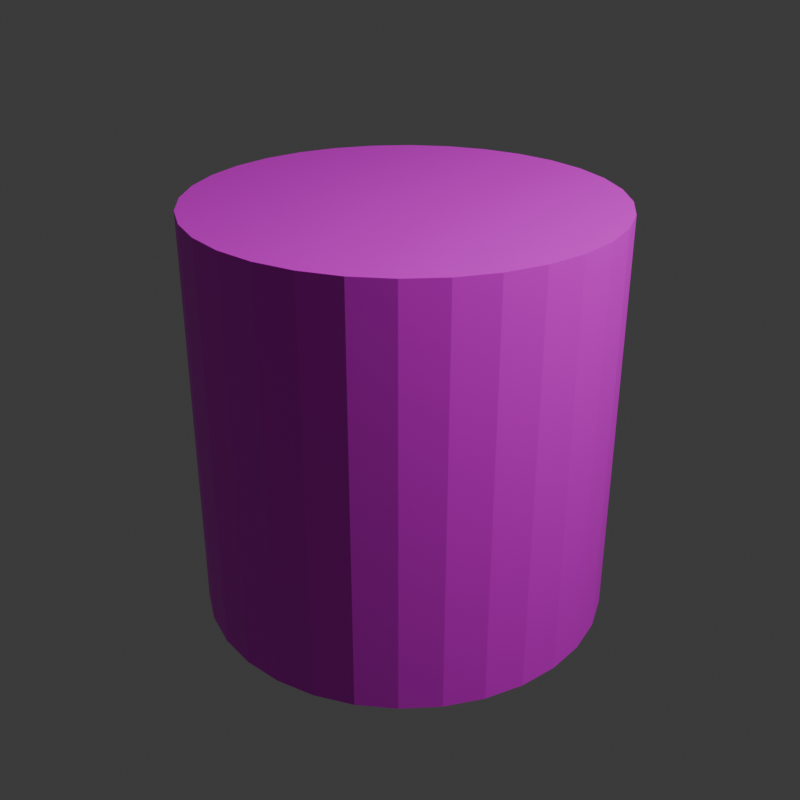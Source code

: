 # Source: cylinder.blend  (saved by Blender 4.0.36; exported with 4.5.12 LTS)
import bpy
from mathutils import Matrix  # noqa: F401  (used for matrix-valued properties, if any)

bpy.ops.wm.read_factory_settings(use_empty=True)
scene = bpy.context.scene
scene.name = 'Scene'

# ---- collections
col_collection = bpy.data.collections.new('Collection'); scene.collection.children.link(col_collection)

# ---- images (referenced by path relative to the original .blend; pixels are not part of the script)
import os
ASSET_DIR = os.environ.get("B2B_ASSET_DIR", "")  # directory of the original .blend (textures are referenced by path, not embedded)
HERE = os.path.dirname(os.path.abspath(__file__))  # packed textures are extracted next to this script under _unpacked/

def load_image(name, relpath, width, height, colorspace="sRGB"):
    """Load a texture the original file referenced (path relative to the .blend, or extracted next to this script)."""
    p = next((c for c in (os.path.join(HERE, relpath), os.path.join(ASSET_DIR, relpath)) if relpath and os.path.exists(c)), "")
    if p:
        img = bpy.data.images.load(p, check_existing=True)
        img.name = name
    else:  # same state as the original file: an image datablock whose file is absent (Cycles renders it pink)
        img = bpy.data.images.new(name, width, height)
        img.source = "FILE"
        img.filepath = "//" + (relpath or name)
    img.colorspace_settings.name = colorspace
    return img
img_demo_texture_png = load_image('demo-texture.png', 'demo-texture.png', 1024, 1024, 'sRGB')

# ---- materials (node trees are filled in below, after node groups)
mat_material_002 = bpy.data.materials.new('Material.002')
mat_material_002.use_transparent_shadow = False

# ---- material node trees
mat_material_002.use_nodes = True; mat_material_002.node_tree.nodes.clear()
_N = mat_material_002.node_tree.nodes; _L = mat_material_002.node_tree.links
n0 = _N.new('ShaderNodeBsdfPrincipled'); n0.name = 'Principled BSDF'; n0.location = (10, 300)
n0.inputs[3].default_value = 1.45
n1 = _N.new('ShaderNodeOutputMaterial'); n1.name = 'Material Output'; n1.location = (300, 300)
n2 = _N.new('ShaderNodeTexImage'); n2.name = 'Image Texture'; n2.location = (-280, 280)
n2.image = img_demo_texture_png
_L.new(n0.outputs[0], n1.inputs[0])
_L.new(n2.outputs[0], n0.inputs[0])
n1.is_active_output = True

# ---- world
world_world = bpy.data.worlds.new('World'); scene.world = world_world
world_world.use_nodes = True; world_world.node_tree.nodes.clear()
_N = world_world.node_tree.nodes; _L = world_world.node_tree.links
n0 = _N.new('ShaderNodeOutputWorld'); n0.name = 'World Output'; n0.location = (300, 300)
n1 = _N.new('ShaderNodeBackground'); n1.name = 'Background'; n1.location = (10, 300)
n1.inputs[0].default_value = (0.05088, 0.05088, 0.05088, 1.0)
_L.new(n1.outputs[0], n0.inputs[0])
n0.is_active_output = True
world_world.color = (0.05088, 0.05088, 0.05088)
world_world.use_sun_shadow = False
world_world.sun_shadow_jitter_overblur = 0.0

# ---- cameras
cam_camera = bpy.data.cameras.new('Camera')
cam_camera.clip_end = 100.0
cam_camera.ortho_scale = 7.314

# ---- lights
light_light = bpy.data.lights.new('Light', 'POINT')
light_light.transmission_factor = 0.0
light_light.use_soft_falloff = False
light_light.energy = 1000.0
light_light.shadow_soft_size = 0.1
light_light.shadow_maximum_resolution = 0.006
light_light.use_absolute_resolution = True

# ---- meshes
me_cylinder = bpy.data.meshes.new('Cylinder')
me_cylinder.from_pydata([(0.0, 1.0, -1.0), (0.0, 1.0, 1.0), (0.1951, 0.9808, -1.0), (0.1951, 0.9808, 1.0), (0.3827, 0.9239, -1.0), (0.3827, 0.9239, 1.0), (0.5556, 0.8315, -1.0), (0.5556, 0.8315, 1.0), (0.7071, 0.7071, -1.0), (0.7071, 0.7071, 1.0), (0.8315, 0.5556, -1.0), (0.8315, 0.5556, 1.0), (0.9239, 0.3827, -1.0), (0.9239, 0.3827, 1.0), (0.9808, 0.1951, -1.0), (0.9808, 0.1951, 1.0), (1.0, 0.0, -1.0), (1.0, 0.0, 1.0), (0.9808, -0.1951, -1.0), (0.9808, -0.1951, 1.0), (0.9239, -0.3827, -1.0), (0.9239, -0.3827, 1.0), (0.8315, -0.5556, -1.0), (0.8315, -0.5556, 1.0), (0.7071, -0.7071, -1.0), (0.7071, -0.7071, 1.0), (0.5556, -0.8315, -1.0), (0.5556, -0.8315, 1.0), (0.3827, -0.9239, -1.0), (0.3827, -0.9239, 1.0), (0.1951, -0.9808, -1.0), (0.1951, -0.9808, 1.0), (0.0, -1.0, -1.0), (0.0, -1.0, 1.0), (-0.1951, -0.9808, -1.0), (-0.1951, -0.9808, 1.0), (-0.3827, -0.9239, -1.0), (-0.3827, -0.9239, 1.0), (-0.5556, -0.8315, -1.0), (-0.5556, -0.8315, 1.0), (-0.7071, -0.7071, -1.0), (-0.7071, -0.7071, 1.0), (-0.8315, -0.5556, -1.0), (-0.8315, -0.5556, 1.0), (-0.9239, -0.3827, -1.0), (-0.9239, -0.3827, 1.0), (-0.9808, -0.1951, -1.0), (-0.9808, -0.1951, 1.0), (-1.0, 0.0, -1.0), (-1.0, 0.0, 1.0), (-0.9808, 0.1951, -1.0), (-0.9808, 0.1951, 1.0), (-0.9239, 0.3827, -1.0), (-0.9239, 0.3827, 1.0), (-0.8315, 0.5556, -1.0), (-0.8315, 0.5556, 1.0), (-0.7071, 0.7071, -1.0), (-0.7071, 0.7071, 1.0), (-0.5556, 0.8315, -1.0), (-0.5556, 0.8315, 1.0), (-0.3827, 0.9239, -1.0), (-0.3827, 0.9239, 1.0), (-0.1951, 0.9808, -1.0), (-0.1951, 0.9808, 1.0)], [], [(0, 1, 3, 2), (2, 3, 5, 4), (4, 5, 7, 6), (6, 7, 9, 8), (8, 9, 11, 10), (10, 11, 13, 12), (12, 13, 15, 14), (14, 15, 17, 16), (16, 17, 19, 18), (18, 19, 21, 20), (20, 21, 23, 22), (22, 23, 25, 24), (24, 25, 27, 26), (26, 27, 29, 28), (28, 29, 31, 30), (30, 31, 33, 32), (32, 33, 35, 34), (34, 35, 37, 36), (36, 37, 39, 38), (38, 39, 41, 40), (40, 41, 43, 42), (42, 43, 45, 44), (44, 45, 47, 46), (46, 47, 49, 48), (48, 49, 51, 50), (50, 51, 53, 52), (52, 53, 55, 54), (54, 55, 57, 56), (56, 57, 59, 58), (58, 59, 61, 60), (3, 1, 63, 61, 59, 57, 55, 53, 51, 49, 47, 45, 43, 41, 39, 37, 35, 33, 31, 29, 27, 25, 23, 21, 19, 17, 15, 13, 11, 9, 7, 5), (60, 61, 63, 62), (62, 63, 1, 0), (0, 2, 4, 6, 8, 10, 12, 14, 16, 18, 20, 22, 24, 26, 28, 30, 32, 34, 36, 38, 40, 42, 44, 46, 48, 50, 52, 54, 56, 58, 60, 62)])
_uv = me_cylinder.uv_layers.new(name='UVMap')
_uv.uv.foreach_set('vector', [1.0, 0.5, 1.0, 1.0, 0.9688, 1.0, 0.9688, 0.5, 0.9688, 0.5, 0.9688, 1.0, 0.9375, 1.0, 0.9375, 0.5, 0.9375, 0.5, 0.9375, 1.0, 0.9062, 1.0, 0.9062, 0.5, 0.9062, 0.5, 0.9062, 1.0, 0.875, 1.0, 0.875, 0.5, 0.875, 0.5, 0.875, 1.0, 0.8438, 1.0, 0.8438, 0.5, 0.8438, 0.5, 0.8438, 1.0, 0.8125, 1.0, 0.8125, 0.5, 0.8125, 0.5, 0.8125, 1.0, 0.7812, 1.0, 0.7812, 0.5, 0.7812, 0.5, 0.7812, 1.0, 0.75, 1.0, 0.75, 0.5, 0.75, 0.5, 0.75, 1.0, 0.7188, 1.0, 0.7188, 0.5, 0.7188, 0.5, 0.7188, 1.0, 0.6875, 1.0, 0.6875, 0.5, 0.6875, 0.5, 0.6875, 1.0, 0.6562, 1.0, 0.6562, 0.5, 0.6562, 0.5, 0.6562, 1.0, 0.625, 1.0, 0.625, 0.5, 0.625, 0.5, 0.625, 1.0, 0.5938, 1.0, 0.5938, 0.5, 0.5938, 0.5, 0.5938, 1.0, 0.5625, 1.0, 0.5625, 0.5, 0.5625, 0.5, 0.5625, 1.0, 0.5312, 1.0, 0.5312, 0.5, 0.5312, 0.5, 0.5312, 1.0, 0.5, 1.0, 0.5, 0.5, 0.5, 0.5, 0.5, 1.0, 0.4688, 1.0, 0.4688, 0.5, 0.4688, 0.5, 0.4688, 1.0, 0.4375, 1.0, 0.4375, 0.5, 0.4375, 0.5, 0.4375, 1.0, 0.4062, 1.0, 0.4062, 0.5, 0.4062, 0.5, 0.4062, 1.0, 0.375, 1.0, 0.375, 0.5, 0.375, 0.5, 0.375, 1.0, 0.3438, 1.0, 0.3438, 0.5, 0.3438, 0.5, 0.3438, 1.0, 0.3125, 1.0, 0.3125, 0.5, 0.3125, 0.5, 0.3125, 1.0, 0.2812, 1.0, 0.2812, 0.5, 0.2812, 0.5, 0.2812, 1.0, 0.25, 1.0, 0.25, 0.5, 0.25, 0.5, 0.25, 1.0, 0.2188, 1.0, 0.2188, 0.5, 0.2188, 0.5, 0.2188, 1.0, 0.1875, 1.0, 0.1875, 0.5, 0.1875, 0.5, 0.1875, 1.0, 0.1562, 1.0, 0.1562, 0.5, 0.1562, 0.5, 0.1562, 1.0, 0.125, 1.0, 0.125, 0.5, 0.125, 0.5, 0.125, 1.0, 0.09375, 1.0, 0.09375, 0.5, 0.09375, 0.5, 0.09375, 1.0, 0.0625, 1.0, 0.0625, 0.5, 0.2968, 0.4854, 0.25, 0.49, 0.2032, 0.4854, 0.1582, 0.4717, 0.1167, 0.4496, 0.08029, 0.4197, 0.05045, 0.3833, 0.02827, 0.3418, 0.01461, 0.2968, 0.01, 0.25, 0.01461, 0.2032, 0.02827, 0.1582, 0.05045, 0.1167, 0.08029, 0.08029, 0.1167, 0.05045, 0.1582, 0.02827, 0.2032, 0.01461, 0.25, 0.01, 0.2968, 0.01461, 0.3418, 0.02827, 0.3833, 0.05045, 0.4197, 0.08029, 0.4496, 0.1167, 0.4717, 0.1582, 0.4854, 0.2032, 0.49, 0.25, 0.4854, 0.2968, 0.4717, 0.3418, 0.4496, 0.3833, 0.4197, 0.4197, 0.3833, 0.4496, 0.3418, 0.4717, 0.0625, 0.5, 0.0625, 1.0, 0.03125, 1.0, 0.03125, 0.5, 0.03125, 0.5, 0.03125, 1.0, 0.0, 1.0, 0.0, 0.5, 0.75, 0.49, 0.7968, 0.4854, 0.8418, 0.4717, 0.8833, 0.4496, 0.9197, 0.4197, 0.9496, 0.3833, 0.9717, 0.3418, 0.9854, 0.2968, 0.99, 0.25, 0.9854, 0.2032, 0.9717, 0.1582, 0.9496, 0.1167, 0.9197, 0.08029, 0.8833, 0.05045, 0.8418, 0.02827, 0.7968, 0.01461, 0.75, 0.01, 0.7032, 0.01461, 0.6582, 0.02827, 0.6167, 0.05045, 0.5803, 0.08029, 0.5504, 0.1167, 0.5283, 0.1582, 0.5146, 0.2032, 0.51, 0.25, 0.5146, 0.2968, 0.5283, 0.3418, 0.5504, 0.3833, 0.5803, 0.4197, 0.6167, 0.4496, 0.6582, 0.4717, 0.7032, 0.4854])
me_cylinder.materials.append(mat_material_002)
me_cylinder.update()

# ---- objects
ob_camera = bpy.data.objects.new('Camera', cam_camera)
ob_light = bpy.data.objects.new('Light', light_light)
ob_cylinder = bpy.data.objects.new('Cylinder', me_cylinder)

# ---- transforms, parenting, visibility, modifiers, constraints
ob_camera.location = (3.45, -3.283, 3.387)
ob_camera.rotation_euler = (1.109, 0.0, 0.8149)
ob_camera.lock_rotations_4d = False
ob_camera.empty_display_type = 'ARROWS'
ob_camera.color = (0.0, 0.0, 0.0, 0.0)
ob_camera.display_type = 'WIRE'
ob_camera.lineart.crease_threshold = 0.0
ob_light.location = (4.076, 1.005, 5.904)
ob_light.rotation_euler = (0.6503, 0.05522, 1.866)
ob_light.lock_rotations_4d = False
ob_light.empty_display_type = 'ARROWS'
ob_light.color = (0.0, 0.0, 0.0, 0.0)
ob_light.lineart.crease_threshold = 0.0
ob_cylinder.location = (0.0, 0.0, 1.0)

# ---- collection membership
scene.collection.objects.link(ob_camera)
scene.collection.objects.link(ob_light)
col_collection.objects.link(ob_cylinder)

# ---- scene / render settings (as saved in the file)
scene.camera = ob_camera
scene.frame_start = 1; scene.frame_end = 250; scene.frame_set(1)
scene.render.engine = 'BLENDER_EEVEE_NEXT'
scene.render.resolution_x = 512
scene.render.resolution_y = 512
scene.cycles.sampling_pattern = 'TABULATED_SOBOL'
bpy.context.view_layer.update()
